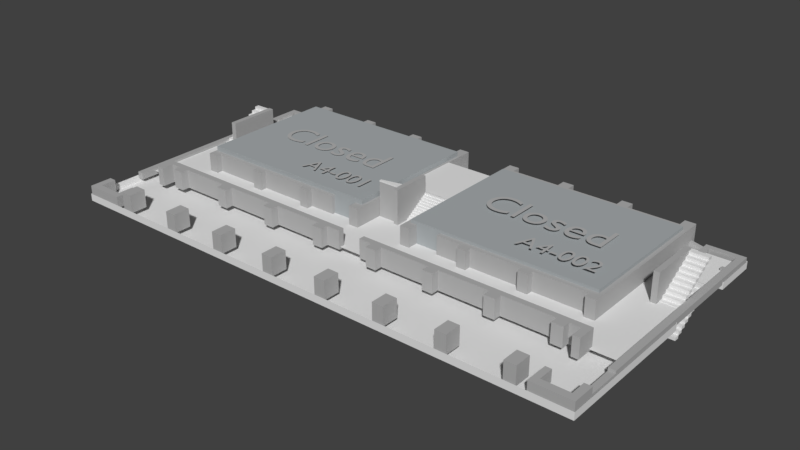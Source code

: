 # Source: A40.blend  (saved by Blender 2.77.0; exported with 4.5.12 LTS)
import bpy
from mathutils import Matrix  # noqa: F401  (used for matrix-valued properties, if any)

bpy.ops.wm.read_factory_settings(use_empty=True)
scene = bpy.context.scene
scene.name = 'Scene'

# ---- collections
col_collection_1 = bpy.data.collections.new('Collection 1'); scene.collection.children.link(col_collection_1)
col_collection_2 = bpy.data.collections.new('Collection 2'); scene.collection.children.link(col_collection_2)
col_collection_2.hide_render = True
col_collection_2.hide_viewport = True

# ---- materials (node trees are filled in below, after node groups)
mat_subtext = bpy.data.materials.new('Subtext')
mat_subtext.alpha_threshold = 0.0
mat_subtext.use_transparent_shadow = False
mat_subtext.diffuse_color = (0.4575, 0.4575, 0.4575, 1.0)
mat_subtext.roughness = 0.5
mat_subtext.specular_intensity = 0.0
mat_chillroom = bpy.data.materials.new('ChillRoom')
mat_chillroom.alpha_threshold = 0.0
mat_chillroom.use_transparent_shadow = False
mat_chillroom.diffuse_color = (0.3985, 0.426, 0.4385, 1.0)
mat_chillroom.roughness = 0.5
mat_chillroom.specular_intensity = 0.0
mat_walls = bpy.data.materials.new('walls')
mat_walls.alpha_threshold = 0.0
mat_walls.use_transparent_shadow = False
mat_walls.diffuse_color = (0.4385, 0.4385, 0.4385, 1.0)
mat_walls.roughness = 0.5
mat_walls.specular_intensity = 0.0
mat_floors2 = bpy.data.materials.new('floors2')
mat_floors2.alpha_threshold = 0.0
mat_floors2.use_transparent_shadow = False
mat_floors2.roughness = 0.5
mat_floors2.specular_intensity = 0.0
mat_floor = bpy.data.materials.new('floor')
mat_floor.alpha_threshold = 0.0
mat_floor.use_transparent_shadow = False
mat_floor.roughness = 0.5
mat_floor.specular_intensity = 0.0
mat_material_003 = bpy.data.materials.new('Material.003')
mat_material_003.alpha_threshold = 0.0
mat_material_003.use_transparent_shadow = False
mat_material_003.roughness = 0.5
mat_material_003.specular_intensity = 0.0

# ---- material node trees

# ---- world
world_world = bpy.data.worlds.new('World'); scene.world = world_world
world_world.color = (0.05088, 0.05088, 0.05088)
world_world.use_sun_shadow = False
world_world.sun_shadow_jitter_overblur = 0.0
world_world.cycles.sampling_method = 'MANUAL'

# ---- meshes
me_cube_015 = bpy.data.meshes.new('Cube.015')
me_cube_015.from_pydata([(-1.0, -1.0, -1.0), (-1.0, -1.0, 1.0), (-1.0, 1.0, -1.0), (-1.0, 1.0, 1.0), (1.0, -1.0, -1.0), (1.0, -1.0, 1.0), (1.0, 1.0, -1.0), (1.0, 1.0, 1.0)], [], [(1, 3, 2, 0), (3, 7, 6, 2), (7, 5, 4, 6), (5, 1, 0, 4), (0, 2, 6, 4), (5, 7, 3, 1)])
me_cube_015.materials.append(mat_chillroom)
me_cube_015.use_remesh_preserve_volume = False
me_cube_015.use_remesh_preserve_attributes = False
me_cube_015.use_mirror_vertex_groups = False
me_cube_015.update()
me_plane_002 = bpy.data.meshes.new('Plane.002')
me_plane_002.from_pydata([(-1.0, -1.0, 0.0), (1.0, -1.0, 0.0), (-1.0, 1.063, 5.708e-09), (1.0, 1.063, 5.708e-09), (-1.0, -0.436, -2.88), (-1.0, -0.1934, -2.88)], [], [(0, 1, 3, 2), (0, 2, 5, 4)])
me_plane_002.materials.append(mat_walls)
me_plane_002.use_remesh_preserve_volume = False
me_plane_002.use_remesh_preserve_attributes = False
me_plane_002.use_mirror_vertex_groups = False
me_plane_002.update()
me_cube_014 = bpy.data.meshes.new('Cube.014')
me_cube_014.from_pydata([(-1.0, -1.0, -1.0), (-1.0, -1.0, 1.0), (-1.0, 1.0, -1.0), (-1.0, 1.0, 1.0), (1.0, -1.0, -1.0), (1.0, -1.0, 1.0), (1.0, 1.0, -1.0), (1.0, 1.0, 1.0)], [], [(1, 3, 2, 0), (3, 7, 6, 2), (7, 5, 4, 6), (5, 1, 0, 4), (0, 2, 6, 4), (5, 7, 3, 1)])
me_cube_014.materials.append(mat_floors2)
me_cube_014.use_remesh_preserve_volume = False
me_cube_014.use_remesh_preserve_attributes = False
me_cube_014.use_mirror_vertex_groups = False
me_cube_014.update()
me_cube_013 = bpy.data.meshes.new('Cube.013')
me_cube_013.from_pydata([(-1.0, -1.0, -1.0), (-1.0, -1.0, 1.0), (-1.0, 1.0, -1.0), (-1.0, 1.0, 1.0), (1.0, -1.0, -1.0), (1.0, -1.0, 1.0), (1.0, 1.0, -1.0), (1.0, 1.0, 1.0)], [], [(1, 3, 2, 0), (3, 7, 6, 2), (7, 5, 4, 6), (5, 1, 0, 4), (0, 2, 6, 4), (5, 7, 3, 1)])
me_cube_013.materials.append(mat_floor)
me_cube_013.use_remesh_preserve_volume = False
me_cube_013.use_remesh_preserve_attributes = False
me_cube_013.use_mirror_vertex_groups = False
me_cube_013.update()
me_plane_001 = bpy.data.meshes.new('Plane.001')
me_plane_001.from_pydata([(-1.0, -1.0, 0.0), (1.0, -1.0, 0.0), (-1.0, 1.0, 0.0), (1.0, 1.0, 0.0)], [], [(0, 1, 3, 2)])
me_plane_001.materials.append(mat_floor)
me_plane_001.use_remesh_preserve_volume = False
me_plane_001.use_remesh_preserve_attributes = False
me_plane_001.use_mirror_vertex_groups = False
me_plane_001.update()
me_cube_007 = bpy.data.meshes.new('Cube.007')
me_cube_007.from_pydata([(-1.0, -1.0, -1.0), (-1.0, -1.0, 1.0), (-1.0, 1.0, -1.0), (-1.0, 1.0, 1.0), (1.0, -1.0, -1.0), (1.0, -1.0, 1.0), (1.0, 1.0, -1.0), (1.0, 1.0, 1.0)], [], [(1, 3, 2, 0), (3, 7, 6, 2), (7, 5, 4, 6), (5, 1, 0, 4), (0, 2, 6, 4), (5, 7, 3, 1)])
me_cube_007.materials.append(mat_walls)
me_cube_007.use_remesh_preserve_volume = False
me_cube_007.use_remesh_preserve_attributes = False
me_cube_007.use_mirror_vertex_groups = False
me_cube_007.update()
me_cube_006 = bpy.data.meshes.new('Cube.006')
me_cube_006.from_pydata([(-1.0, -1.0, -1.0), (-1.0, -1.0, 1.0), (-1.0, 1.0, -1.0), (-1.0, 1.0, 1.0), (1.0, -1.0, -1.0), (1.0, -1.0, 1.0), (1.0, 1.0, -1.0), (1.0, 1.0, 1.0)], [], [(1, 3, 2, 0), (3, 7, 6, 2), (7, 5, 4, 6), (5, 1, 0, 4), (0, 2, 6, 4), (5, 7, 3, 1)])
me_cube_006.materials.append(mat_walls)
me_cube_006.use_remesh_preserve_volume = False
me_cube_006.use_remesh_preserve_attributes = False
me_cube_006.use_mirror_vertex_groups = False
me_cube_006.update()
me_cube_016 = bpy.data.meshes.new('Cube.016')
me_cube_016.from_pydata([(1.0, -1.0, -1.0), (1.0, -1.0, 1.0), (1.0, 1.0, -1.0), (1.0, 1.0, 1.0), (1.0, 0.6652, 1.0), (1.0, 0.07461, -1.0), (1.0, 0.07461, 1.0), (1.0, 0.6652, -1.0), (0.0, 1.0, 1.0), (0.0, 1.0, -1.0), (0.0, -1.0, 1.0), (0.0, -1.0, -1.0), (0.0, 0.07461, -1.0), (0.0, 0.6652, -1.0), (0.8746, 1.0, 1.0), (0.8746, -1.0, -1.0), (0.8746, 0.07461, -1.0), (0.8746, 0.6652, -1.0), (0.8746, 1.0, -1.0), (0.8746, -1.0, 1.0), (0.8746, 0.07461, 1.0), (0.8746, 0.6652, 1.0)], [], [(14, 3, 2, 18), (6, 1, 0, 5), (17, 18, 2, 7), (15, 16, 5, 0), (3, 4, 7, 2), (20, 16, 17, 21), (21, 17, 7, 4), (19, 10, 11, 15), (1, 19, 15, 0), (12, 13, 17, 16), (11, 12, 16, 15), (13, 9, 18, 17), (8, 14, 18, 9), (16, 20, 6, 5)])
me_cube_016.materials.append(mat_material_003)
me_cube_016.use_remesh_preserve_volume = False
me_cube_016.use_remesh_preserve_attributes = False
me_cube_016.use_mirror_vertex_groups = False
me_cube_016.update()
me_cube_012 = bpy.data.meshes.new('Cube.012')
me_cube_012.from_pydata([(-1.0, -1.0, -1.0), (-1.0, -1.0, 1.0), (-1.0, 1.0, -1.0), (-1.0, 1.0, 1.0), (1.0, -1.0, -1.0), (1.0, -1.0, 1.0), (1.0, 1.0, -1.0), (1.0, 1.0, 1.0)], [], [(1, 3, 2, 0), (3, 7, 6, 2), (7, 5, 4, 6), (5, 1, 0, 4), (0, 2, 6, 4), (5, 7, 3, 1)])
me_cube_012.materials.append(mat_floors2)
me_cube_012.use_remesh_preserve_volume = False
me_cube_012.use_remesh_preserve_attributes = False
me_cube_012.use_mirror_vertex_groups = False
me_cube_012.update()
me_plane = bpy.data.meshes.new('Plane')
me_plane.from_pydata([(1.0, -1.176, 0.0), (1.0, 1.176, 0.0), (2.98e-08, -1.176, 0.0), (2.98e-08, 1.176, 0.0), (0.9264, -1.176, 0.0), (0.9264, 1.176, 0.0), (2.98e-08, 3.07, 0.0), (0.9264, 3.359, 0.0), (2.98e-08, 2.178, 0.0), (0.9264, 2.178, 0.0), (1.012, 3.359, 0.0), (1.012, 2.178, 0.0), (0.1119, 1.176, 0.0), (0.1119, -1.176, 0.0), (0.1119, 3.251, 0.0), (0.1119, 2.178, 0.0), (0.9024, -1.176, 0.0), (0.9024, 1.176, 0.0), (0.9024, 3.356, 0.0), (0.9024, 2.178, 0.0)], [], [(4, 0, 1, 5), (16, 4, 5, 17), (19, 9, 7, 18), (17, 5, 9, 19), (7, 9, 11, 10), (3, 12, 15, 8), (8, 15, 14, 6), (2, 13, 12, 3), (12, 17, 19, 15), (15, 19, 18, 14), (13, 16, 17, 12)])
me_plane.materials.append(mat_floors2)
me_plane.use_remesh_preserve_volume = False
me_plane.use_remesh_preserve_attributes = False
me_plane.use_mirror_vertex_groups = False
me_plane.update()
me_cube_011 = bpy.data.meshes.new('Cube.011')
me_cube_011.from_pydata([(-1.0, -1.0, -1.0), (-1.0, -1.0, 1.0), (-1.0, 1.0, -1.0), (-1.0, 1.0, 1.0), (1.0, -1.0, -1.0), (1.0, -1.0, 1.0), (1.0, 1.0, -1.0), (1.0, 1.0, 1.0)], [], [(1, 3, 2, 0), (3, 7, 6, 2), (7, 5, 4, 6), (5, 1, 0, 4), (0, 2, 6, 4), (5, 7, 3, 1)])
me_cube_011.materials.append(mat_floor)
me_cube_011.use_remesh_preserve_volume = False
me_cube_011.use_remesh_preserve_attributes = False
me_cube_011.use_mirror_vertex_groups = False
me_cube_011.update()
me_cube_010 = bpy.data.meshes.new('Cube.010')
me_cube_010.from_pydata([(-1.0, -1.0, -1.0), (-1.0, -1.0, 1.0), (-1.0, 1.0, -1.0), (-1.0, 1.0, 1.0), (1.0, -1.0, -1.0), (1.0, -1.0, 1.0), (1.0, 1.0, -1.0), (1.0, 1.0, 1.0)], [], [(1, 3, 2, 0), (3, 7, 6, 2), (7, 5, 4, 6), (5, 1, 0, 4), (0, 2, 6, 4), (5, 7, 3, 1)])
me_cube_010.materials.append(mat_floor)
me_cube_010.use_remesh_preserve_volume = False
me_cube_010.use_remesh_preserve_attributes = False
me_cube_010.use_mirror_vertex_groups = False
me_cube_010.update()
me_cube_008 = bpy.data.meshes.new('Cube.008')
me_cube_008.from_pydata([(-1.0, -1.0, -1.0), (-1.0, -1.0, 1.0), (-1.0, 1.0, -1.0), (-1.0, 1.0, 1.0), (1.0, -1.0, -1.0), (1.0, -1.0, 1.0), (1.0, 1.0, -1.0), (1.0, 1.0, 1.0)], [], [(1, 3, 2, 0), (3, 7, 6, 2), (7, 5, 4, 6), (5, 1, 0, 4), (0, 2, 6, 4), (5, 7, 3, 1)])
me_cube_008.materials.append(mat_walls)
me_cube_008.use_remesh_preserve_volume = False
me_cube_008.use_remesh_preserve_attributes = False
me_cube_008.use_mirror_vertex_groups = False
me_cube_008.update()
me_cube_005 = bpy.data.meshes.new('Cube.005')
me_cube_005.from_pydata([(-1.0, -1.0, -1.81), (-1.0, -1.0, 0.1896), (-1.0, 1.0, -1.81), (-1.0, 1.0, 0.1896), (1.0, -1.0, -1.81), (1.0, -1.0, 0.1896), (1.0, 1.0, -1.81), (1.0, 1.0, 0.1896), (8.384, 1.0, 0.1896), (8.384, 1.0, -1.81), (8.384, -1.0, 0.1896), (8.384, -1.0, -1.81), (10.05, 1.0, 0.1896), (10.05, 1.0, -1.81), (10.05, -1.0, 0.1896), (10.05, -1.0, -1.81), (-1.0, 5.336, 0.1896), (-1.0, 5.336, -1.81), (1.0, 5.336, 0.1896), (1.0, 5.336, -1.81), (8.384, 5.336, 0.1896), (8.384, 5.336, -1.81), (10.05, 5.336, 0.1896), (10.05, 5.336, -1.81), (12.74, -0.9538, -1.581), (12.74, -0.9538, 1.581), (12.74, 3.735, -1.581), (12.74, 3.735, 1.581), (15.9, -0.9538, -1.581), (15.9, -0.9538, 1.581), (15.9, 3.735, -1.581), (15.9, 3.735, 1.581), (30.25, -0.9538, -1.581), (30.25, -0.9538, 1.581), (30.25, 3.735, -1.581), (30.25, 3.735, 1.581), (33.41, -0.9538, -1.581), (33.41, -0.9538, 1.581), (33.41, 3.735, -1.581), (33.41, 3.735, 1.581), (47.43, -0.9538, -1.581), (47.43, -0.9538, 1.581), (47.43, 3.735, -1.581), (47.43, 3.735, 1.581), (50.59, -0.9538, -1.581), (50.59, -0.9538, 1.581), (50.59, 3.735, -1.581), (50.59, 3.735, 1.581), (64.77, -0.9538, -1.581), (64.77, -0.9538, 1.581), (64.77, 3.735, -1.581), (64.77, 3.735, 1.581), (67.93, -0.9538, -1.581), (67.93, -0.9538, 1.581), (67.93, 3.735, -1.581), (67.93, 3.735, 1.581)], [], [(1, 3, 2, 0), (12, 13, 23, 22), (4, 6, 9, 11), (5, 1, 0, 4), (0, 2, 6, 4), (5, 7, 3, 1), (8, 10, 14, 12), (7, 5, 10, 8), (6, 7, 8, 9), (5, 4, 11, 10), (12, 14, 15, 13), (10, 11, 15, 14), (2, 3, 16, 17), (11, 9, 13, 15), (16, 18, 19, 17), (21, 20, 22, 23), (13, 9, 21, 23), (7, 6, 19, 18), (8, 12, 22, 20), (9, 8, 20, 21), (6, 2, 17, 19), (3, 7, 18, 16), (25, 27, 26, 24), (27, 31, 30, 26), (31, 29, 28, 30), (29, 25, 24, 28), (24, 26, 30, 28), (29, 31, 27, 25), (33, 35, 34, 32), (35, 39, 38, 34), (39, 37, 36, 38), (37, 33, 32, 36), (32, 34, 38, 36), (37, 39, 35, 33), (41, 43, 42, 40), (43, 47, 46, 42), (47, 45, 44, 46), (45, 41, 40, 44), (40, 42, 46, 44), (45, 47, 43, 41), (49, 51, 50, 48), (51, 55, 54, 50), (55, 53, 52, 54), (53, 49, 48, 52), (48, 50, 54, 52), (53, 55, 51, 49)])
me_cube_005.materials.append(mat_walls)
me_cube_005.use_remesh_preserve_volume = False
me_cube_005.use_remesh_preserve_attributes = False
me_cube_005.use_mirror_vertex_groups = False
me_cube_005.update()
me_cube_004 = bpy.data.meshes.new('Cube.004')
me_cube_004.from_pydata([(-1.0, -1.0, -1.0), (-1.0, -1.0, 1.0), (-1.0, 1.0, -1.0), (-1.0, 1.0, 1.0), (1.0, -1.0, -1.0), (1.0, -1.0, 1.0), (1.0, 1.0, -1.0), (1.0, 1.0, 1.0), (-1.0, 0.3684, 1.0), (-1.0, 0.3684, -1.0), (1.0, 0.3684, 1.0), (1.0, 0.3684, -1.0), (4.037, 1.0, 1.0), (4.037, 1.0, -1.0), (4.037, 0.3684, -1.0), (4.037, 0.3684, 1.0), (7.212, 1.0, 1.0), (7.212, 1.0, -1.0), (7.212, 0.3684, -1.0), (7.212, 0.3684, 1.0), (21.98, 1.0, 1.0), (21.98, 1.0, -1.0), (21.98, 0.3684, -1.0), (21.98, 0.3684, 1.0), (25.16, 1.0, 1.0), (25.16, 1.0, -1.0), (25.16, 0.3684, -1.0), (25.16, 0.3684, 1.0), (39.79, 1.0, 1.0), (39.79, 1.0, -1.0), (39.79, 0.3684, -1.0), (39.79, 0.3684, 1.0), (42.82, 1.0, 1.0), (42.82, 1.0, -1.0), (42.82, 0.3684, -1.0), (42.82, 0.3684, 1.0), (57.32, 1.0, 1.0), (57.32, 1.0, -1.0), (57.32, 0.3684, -1.0), (57.32, 0.3684, 1.0), (60.36, 1.0, 1.0), (60.36, 1.0, -1.0), (60.36, 0.3684, -1.0), (60.36, 0.3684, 1.0), (64.36, 1.0, 1.0), (64.36, 1.0, -1.0), (64.36, 0.3684, -1.0), (64.36, 0.3684, 1.0), (4.037, -0.4478, 1.0), (4.037, -0.4478, -1.0), (7.212, -0.4478, 1.0), (7.212, -0.4478, -1.0), (21.98, -0.4478, 1.0), (21.98, -0.4478, -1.0), (25.16, -0.4478, 1.0), (25.16, -0.4478, -1.0), (39.79, -0.4478, 1.0), (39.79, -0.4478, -1.0), (42.82, -0.4478, 1.0), (42.82, -0.4478, -1.0), (57.32, -0.4478, 1.0), (57.32, -0.4478, -1.0), (60.36, -0.4478, 1.0), (60.36, -0.4478, -1.0)], [], [(8, 3, 2, 9), (3, 7, 6, 2), (10, 5, 4, 11), (5, 1, 0, 4), (9, 2, 6, 11), (10, 7, 3, 8), (5, 10, 8, 1), (0, 9, 11, 4), (11, 6, 13, 14), (1, 8, 9, 0), (31, 30, 57, 56), (10, 11, 14, 15), (6, 7, 12, 13), (7, 10, 15, 12), (16, 19, 23, 20), (14, 13, 17, 18), (12, 15, 19, 16), (13, 12, 16, 17), (26, 27, 54, 55), (17, 16, 20, 21), (19, 18, 22, 23), (18, 17, 21, 22), (26, 25, 29, 30), (22, 21, 25, 26), (20, 23, 27, 24), (21, 20, 24, 25), (28, 31, 35, 32), (24, 27, 31, 28), (25, 24, 28, 29), (27, 26, 30, 31), (35, 34, 38, 39), (29, 28, 32, 33), (14, 18, 51, 49), (30, 29, 33, 34), (36, 39, 43, 40), (34, 33, 37, 38), (32, 35, 39, 36), (33, 32, 36, 37), (40, 43, 47, 44), (37, 36, 40, 41), (23, 22, 53, 52), (38, 37, 41, 42), (44, 47, 46, 45), (41, 40, 44, 45), (43, 42, 46, 47), (42, 41, 45, 46), (48, 49, 51, 50), (52, 53, 55, 54), (56, 57, 59, 58), (60, 61, 63, 62), (19, 15, 48, 50), (22, 26, 55, 53), (34, 35, 58, 59), (39, 38, 61, 60), (27, 23, 52, 54), (35, 31, 56, 58), (42, 43, 62, 63), (43, 39, 60, 62), (30, 34, 59, 57), (15, 14, 49, 48), (18, 19, 50, 51), (38, 42, 63, 61)])
me_cube_004.materials.append(mat_walls)
me_cube_004.use_remesh_preserve_volume = False
me_cube_004.use_remesh_preserve_attributes = False
me_cube_004.use_mirror_vertex_groups = False
me_cube_004.update()
me_cube_003 = bpy.data.meshes.new('Cube.003')
me_cube_003.from_pydata([(-1.0, -64.04, -1.0), (-1.0, -64.04, 1.0), (-1.0, 1.0, -1.0), (-1.0, 1.0, 1.0), (1.0, -64.04, -1.0), (1.0, -64.04, 1.0), (1.0, 1.0, -1.0), (1.0, 1.0, 1.0), (-1.0, -0.6928, 1.0), (-1.0, -0.6928, -1.0), (1.0, -0.6928, 1.0), (1.0, -0.6928, -1.0), (10.07, 1.0, 1.0), (10.07, 1.0, -1.0), (10.07, -0.6928, -1.0), (10.07, -0.6928, 1.0), (8.468, 1.0, -1.0), (8.468, -0.6928, -1.0), (8.468, -0.6928, 1.0), (8.468, 1.0, 1.0), (10.07, -8.428, 1.0), (10.07, -8.428, -1.0), (8.468, -8.428, -1.0), (8.468, -8.428, 1.0), (8.468, -7.404, 1.0), (10.07, -7.404, 1.0), (10.07, -7.404, -1.0), (8.468, -7.404, -1.0), (5.496, -8.428, -1.0), (5.496, -8.428, 1.0), (5.496, -7.404, 1.0), (5.496, -7.404, -1.0), (-1.0, -7.216, -1.0), (-1.0, -8.383, -1.0), (1.0, -7.216, 1.0), (1.0, -8.383, 1.0), (-1.0, -8.383, 1.0), (-1.0, -7.216, 1.0), (1.0, -8.383, -1.0), (1.0, -7.216, -1.0), (1.857, -7.216, 1.0), (1.857, -8.383, 1.0), (1.857, -8.383, -1.0), (1.857, -7.216, -1.0), (10.07, -1.887, 1.0), (8.468, -1.887, -1.0), (8.468, -1.887, 1.0), (10.07, -1.887, -1.0), (13.5, -0.6928, 1.713), (13.5, -0.6928, -1.0), (13.5, -1.887, 1.713), (13.5, -1.887, -1.0), (16.7, -0.6928, 1.713), (16.7, -0.6928, -1.0), (16.7, -1.887, 1.713), (16.7, -1.887, -1.0), (13.5, 0.9648, 1.713), (13.5, 0.9648, -1.0), (16.7, 0.9648, 1.713), (16.7, 0.9648, -1.0), (13.5, -4.116, 1.713), (13.5, -4.116, -1.0), (16.7, -4.116, 1.713), (16.7, -4.116, -1.0), (14.64, -0.6928, -1.0), (14.64, -1.887, -1.0), (13.5, -4.116, 5.795), (13.5, -1.887, 5.795), (14.64, 0.9648, -1.0), (14.64, 0.9648, 1.713), (14.64, -4.116, -1.0), (14.64, -4.116, 1.713), (13.5, -45.41, 1.713), (13.5, -45.41, -1.0), (14.64, -45.41, -1.0), (14.64, -45.41, 1.713), (31.95, -1.887, 1.713), (31.95, -1.887, -1.0), (31.95, -4.116, 1.713), (31.95, -4.116, -1.0), (35.18, -1.887, 1.713), (35.18, -1.887, -1.0), (35.18, -4.116, 1.713), (35.18, -4.116, -1.0), (50.33, -1.887, 1.713), (50.33, -1.887, -1.0), (50.33, -4.116, 1.713), (50.33, -4.116, -1.0), (53.7, -1.887, 1.713), (53.7, -1.887, -1.0), (53.7, -4.116, 1.713), (53.7, -4.116, -1.0), (68.53, -1.887, 1.713), (68.53, -1.887, -1.0), (68.53, -4.116, 1.713), (68.53, -4.116, -1.0), (71.62, -1.887, 1.713), (71.62, -1.887, -1.0), (71.62, -4.116, 1.713), (71.62, -4.116, -1.0), (31.95, 0.9196, 1.713), (31.95, 0.9196, -1.0), (35.18, 0.9196, 1.713), (35.18, 0.9196, -1.0), (50.33, 0.9196, 1.713), (50.33, 0.9196, -1.0), (53.7, 0.9196, 1.713), (53.7, 0.9196, -1.0), (68.53, 0.7793, 1.713), (68.53, 0.7793, -1.0), (71.62, 0.7793, 1.713), (71.62, 0.7793, -1.0), (70.46, -4.116, 1.713), (16.7, 0.9648, 5.795), (70.46, -1.887, -1.0), (70.46, -4.116, -1.0), (70.46, 0.7793, 1.713), (70.46, 0.7793, -1.0), (71.62, -45.46, 1.713), (71.62, -45.46, -1.0), (70.46, -45.46, 1.713), (70.46, -45.46, -1.0), (71.62, -48.59, 1.713), (71.62, -48.59, -1.0), (70.46, -48.59, 1.713), (70.46, -48.59, -1.0), (68.66, -45.46, -1.0), (68.66, -45.46, 1.713), (68.66, -48.59, -1.0), (68.66, -48.59, 1.713), (13.5, -48.63, 1.713), (13.5, -48.63, -1.0), (14.64, -48.63, -1.0), (14.64, -48.63, 1.713), (16.44, -45.41, -1.0), (16.44, -45.41, 1.713), (16.44, -48.63, -1.0), (16.44, -48.63, 1.713), (13.5, -46.83, -1.0), (13.5, -46.83, 1.713), (14.64, 0.9648, 5.795), (14.64, -46.83, -1.0), (16.44, -46.83, 1.713), (16.44, -46.83, -1.0), (32.05, -45.41, -1.0), (32.05, -45.41, 1.713), (32.05, -46.83, -1.0), (32.05, -46.83, 1.713), (35.08, -45.41, -1.0), (35.08, -45.41, 1.713), (35.08, -46.83, -1.0), (35.08, -46.83, 1.713), (50.5, -45.41, -1.0), (50.5, -45.41, 1.713), (50.5, -46.83, -1.0), (50.5, -46.83, 1.713), (53.24, -45.41, -1.0), (53.24, -45.41, 1.713), (53.24, -46.83, -1.0), (53.24, -46.83, 1.713), (61.0, -45.41, -1.0), (61.0, -45.41, 1.713), (61.0, -46.83, -1.0), (61.0, -46.83, 1.713), (32.05, -48.72, 1.713), (32.05, -48.72, -1.0), (35.08, -48.72, 1.713), (35.08, -48.72, -1.0), (50.5, -48.72, 1.713), (50.5, -48.72, -1.0), (53.24, -48.72, 1.713), (53.24, -48.72, -1.0), (13.5, 0.9648, 3.001), (13.5, -0.6928, 3.001), (16.7, -1.887, 3.001), (16.7, 0.9648, 3.001), (31.95, -1.887, 3.001), (16.7, -0.6928, 3.001), (13.5, -1.887, 3.001), (31.95, -4.116, 3.001), (50.33, -1.887, 3.001), (50.33, -4.116, 3.001), (35.18, -1.887, 3.001), (35.18, -4.116, 3.001), (16.7, -4.116, 3.001), (14.64, 0.9648, 3.001), (13.5, -45.41, 3.001), (70.46, -17.81, 1.713), (13.5, -4.116, 3.001), (14.64, -4.116, 3.001), (70.46, -19.08, 1.713), (14.64, -45.41, 3.001), (53.7, -1.887, 3.001), (53.7, -4.116, 3.001), (68.53, -4.116, 3.001), (68.53, -1.887, 3.001), (71.62, -4.116, 3.001), (71.62, -1.887, 3.001), (70.46, -4.116, 3.001), (71.62, -17.81, -1.0), (35.18, 0.9196, 3.001), (31.95, 0.9196, 3.001), (53.7, 0.9196, 3.001), (50.33, 0.9196, 3.001), (70.46, 0.7793, 3.001), (68.53, 0.7793, 3.001), (71.62, 0.7793, 3.001), (70.46, -45.46, 3.001), (71.62, -45.46, 3.001), (70.46, -48.59, 3.001), (71.62, -48.59, 3.001), (68.66, -48.59, 3.001), (68.66, -45.46, 3.001), (14.64, -48.63, 3.001), (13.5, -48.63, 3.001), (13.5, -46.83, 3.001), (71.62, -19.08, -1.0), (16.44, -46.83, 3.001), (16.44, -48.63, 3.001), (16.44, -45.41, 3.001), (32.05, -45.41, 3.001), (32.05, -46.83, 3.001), (35.08, -45.41, 3.001), (35.08, -46.83, 3.001), (50.5, -45.41, 3.001), (50.5, -46.83, 3.001), (53.24, -45.41, 3.001), (53.24, -46.83, 3.001), (61.0, -45.41, 3.001), (61.0, -46.83, 3.001), (32.05, -48.72, 3.001), (35.08, -48.72, 3.001), (53.24, -48.72, 3.001), (50.5, -48.72, 3.001), (16.7, -0.6928, 5.795), (14.64, -0.6928, 5.795), (53.7, -1.887, 5.795), (50.33, -1.887, 5.795), (16.7, -1.887, 5.795), (14.64, -1.887, 5.795), (13.5, -0.6928, 5.795), (13.5, 0.9648, 5.795), (53.7, -4.116, 5.795), (50.33, -4.116, 5.795), (35.18, -1.887, 5.795), (35.18, -4.116, 5.795), (31.95, -1.887, 5.795), (16.7, -4.116, 5.795), (35.18, 0.9196, 5.795), (31.95, 0.9196, 5.795), (70.46, -1.887, 5.795), (68.53, -1.887, 5.795), (70.46, -4.116, 5.795), (71.62, -4.116, 5.795), (71.62, -1.887, 5.795), (68.53, -4.116, 5.795), (31.95, -4.116, 5.795), (14.64, -4.116, 5.795), (14.64, -45.41, 5.795), (13.5, -45.41, 5.795), (53.7, 0.9196, 5.795), (70.46, 0.7793, 5.795), (68.53, 0.7793, 5.795), (50.33, 0.9196, 5.795), (71.62, 0.7793, 5.795), (70.46, -45.46, 5.795), (71.62, -45.46, 5.795), (70.46, -48.59, 5.795), (71.62, -48.59, 5.795), (68.66, -48.59, 5.795), (68.66, -45.46, 5.795), (14.64, -48.63, 5.795), (13.5, -48.63, 5.795), (13.5, -46.83, 5.795), (14.64, -46.83, 5.795), (16.44, -46.83, 5.795), (16.44, -48.63, 5.795), (16.44, -45.41, 5.795), (32.05, -45.41, 5.795), (32.05, -46.83, 5.795), (35.08, -45.41, 5.795), (35.08, -46.83, 5.795), (50.5, -45.41, 5.795), (50.5, -46.83, 5.795), (53.24, -45.41, 5.795), (53.24, -46.83, 5.795), (61.0, -45.41, 5.795), (61.0, -46.83, 5.795), (32.05, -48.72, 5.795), (35.08, -48.72, 5.795), (53.24, -48.72, 5.795), (50.5, -48.72, 5.795), (70.46, -17.81, -1.0), (70.46, -19.08, -1.0), (71.62, -17.81, 1.713), (71.62, -19.08, 1.713), (70.46, -19.08, 3.001), (70.46, -17.81, 3.001), (71.62, -17.81, 3.001), (71.62, -19.08, 3.001), (70.46, -19.08, 5.795), (70.46, -17.81, 5.795), (71.62, -17.81, 5.795), (71.62, -19.08, 5.795), (75.97, -17.81, 1.713), (75.97, -19.08, 1.713), (75.97, -17.81, 3.001), (75.97, -19.08, 3.001), (71.62, -9.786, -1.0), (71.62, -8.794, -1.0), (70.46, -9.786, 1.713), (70.46, -8.794, 1.713), (70.46, -9.786, 3.001), (70.46, -8.794, 3.001), (70.46, -9.786, 5.795), (70.46, -8.794, 5.795), (70.46, -8.794, -1.0), (70.46, -9.786, -1.0), (71.62, -8.794, 1.713), (71.62, -9.786, 1.713), (71.62, -8.794, 3.001), (71.62, -9.786, 3.001), (71.62, -8.794, 5.795), (71.62, -9.786, 5.795), (75.77, -8.794, 1.713), (75.77, -9.786, 1.713), (75.77, -8.794, 3.001), (75.77, -9.786, 3.001)], [], [(8, 3, 2, 9), (3, 7, 6, 2), (35, 5, 4, 38), (5, 1, 0, 4), (9, 2, 6, 11), (10, 7, 3, 8), (34, 10, 8, 37), (32, 9, 11, 39), (17, 16, 13, 14), (37, 8, 9, 32), (12, 15, 14, 13), (25, 24, 23, 20), (16, 19, 12, 13), (19, 18, 15, 12), (7, 10, 18, 19), (6, 7, 19, 16), (10, 11, 17, 18), (11, 6, 16, 17), (23, 22, 21, 20), (27, 26, 21, 22), (26, 25, 20, 21), (22, 23, 29, 28), (46, 45, 27, 24), (47, 44, 25, 26), (45, 47, 26, 27), (44, 46, 24, 25), (30, 31, 28, 29), (24, 27, 31, 30), (23, 24, 30, 29), (27, 22, 28, 31), (1, 36, 33, 0), (36, 37, 32, 33), (0, 33, 38, 4), (33, 32, 39, 38), (5, 35, 36, 1), (35, 34, 37, 36), (10, 34, 39, 11), (34, 35, 41, 40), (40, 41, 42, 43), (39, 34, 40, 43), (35, 38, 42, 41), (38, 39, 43, 42), (15, 18, 46, 44), (17, 14, 47, 45), (44, 47, 51, 50), (18, 17, 45, 46), (65, 64, 53, 55), (14, 15, 48, 49), (47, 14, 49, 51), (15, 44, 50, 48), (53, 52, 54, 55), (49, 48, 56, 57), (90, 94, 194, 193), (104, 84, 180, 203), (68, 69, 58, 59), (157, 153, 224, 226), (64, 49, 57, 68), (52, 53, 59, 58), (71, 70, 63, 62), (65, 55, 63, 70), (55, 54, 76, 77), (50, 51, 61, 60), (51, 65, 70, 61), (61, 70, 74, 73), (53, 64, 68, 59), (88, 106, 202, 192), (57, 56, 69, 68), (71, 62, 184, 189), (145, 135, 219, 220), (51, 49, 64, 65), (139, 138, 131, 130), (60, 61, 73, 72), (72, 139, 215, 186), (70, 71, 75, 74), (79, 77, 81, 83), (170, 159, 227, 232), (62, 63, 79, 78), (63, 55, 77, 79), (69, 56, 172, 185), (78, 79, 83, 82), (106, 104, 203, 202), (81, 77, 101, 103), (87, 85, 89, 91), (81, 80, 84, 85), (83, 81, 85, 87), (82, 83, 87, 86), (90, 91, 95, 94), (86, 87, 91, 90), (62, 78, 179, 184), (89, 85, 105, 107), (155, 168, 233, 225), (54, 52, 177, 174), (89, 88, 92, 93), (91, 89, 93, 95), (97, 96, 98, 99), (130, 133, 213, 214), (115, 114, 97, 99), (190, 293, 121, 120), (101, 100, 102, 103), (80, 81, 103, 102), (76, 54, 174, 176), (77, 76, 100, 101), (105, 104, 106, 107), (88, 89, 107, 106), (86, 90, 193, 181), (85, 84, 104, 105), (117, 116, 110, 111), (93, 92, 108, 109), (114, 93, 109, 117), (96, 97, 111, 110), (97, 114, 117, 111), (109, 108, 116, 117), (94, 95, 115, 112), (95, 93, 114, 115), (168, 170, 232, 233), (100, 76, 176, 201), (120, 121, 126, 127), (216, 295, 118, 119), (129, 124, 209, 211), (293, 216, 119, 121), (124, 125, 123, 122), (80, 102, 200, 182), (121, 119, 123, 125), (119, 118, 122, 123), (127, 126, 128, 129), (121, 125, 128, 126), (120, 127, 212, 207), (125, 124, 129, 128), (130, 131, 132, 133), (133, 132, 136, 137), (138, 141, 132, 131), (153, 149, 222, 224), (143, 142, 137, 136), (74, 75, 135, 134), (147, 164, 230, 221), (141, 74, 134, 143), (132, 141, 143, 136), (75, 71, 189, 191), (134, 135, 145, 144), (151, 155, 225, 223), (73, 74, 141, 138), (72, 73, 138, 139), (102, 100, 201, 200), (142, 143, 146, 147), (143, 134, 144, 146), (166, 151, 223, 231), (127, 129, 211, 212), (144, 145, 149, 148), (146, 150, 167, 165), (146, 144, 148, 150), (155, 154, 169, 168), (148, 149, 153, 152), (151, 150, 154, 155), (150, 148, 152, 154), (50, 60, 188, 178), (154, 152, 156, 158), (60, 72, 186, 188), (152, 153, 157, 156), (160, 161, 163, 162), (156, 157, 161, 160), (159, 158, 162, 163), (158, 156, 160, 162), (164, 165, 167, 166), (150, 151, 166, 167), (147, 146, 165, 164), (110, 116, 204, 206), (168, 169, 171, 170), (154, 158, 171, 169), (48, 50, 178, 173), (158, 159, 170, 171), (181, 193, 242, 243), (212, 211, 269, 270), (229, 228, 286, 287), (177, 175, 113, 234), (210, 208, 266, 268), (226, 224, 282, 284), (172, 173, 240, 241), (176, 174, 238, 246), (178, 188, 66, 67), (184, 179, 256, 247), (175, 185, 140, 113), (209, 210, 268, 267), (224, 222, 280, 282), (223, 225, 283, 281), (179, 183, 245, 256), (206, 204, 261, 264), (222, 220, 278, 280), (193, 194, 255, 242), (195, 192, 236, 251), (201, 176, 246, 249), (196, 197, 254, 253), (203, 180, 237, 263), (217, 221, 279, 275), (197, 206, 264, 254), (220, 219, 277, 278), (202, 203, 263, 260), (200, 201, 249, 248), (205, 195, 251, 262), (182, 200, 248, 244), (204, 205, 262, 261), (173, 178, 67, 240), (194, 198, 252, 255), (92, 88, 192, 195), (142, 147, 221, 217), (163, 161, 228, 229), (137, 142, 217, 218), (116, 108, 205, 204), (78, 82, 183, 179), (124, 122, 210, 209), (159, 163, 229, 227), (58, 69, 185, 175), (96, 110, 206, 197), (161, 157, 226, 228), (98, 96, 197, 196), (133, 137, 218, 213), (318, 98, 196, 320), (56, 48, 173, 172), (108, 92, 195, 205), (135, 75, 191, 219), (149, 145, 220, 222), (52, 58, 175, 177), (122, 118, 208, 210), (94, 112, 198, 194), (82, 86, 181, 183), (139, 130, 214, 215), (164, 166, 231, 230), (84, 80, 182, 180), (190, 120, 207, 296), (250, 254, 264, 261), (236, 242, 255, 251), (250, 252, 253, 254), (237, 243, 242, 236), (246, 256, 245, 244), (303, 300, 265, 266), (244, 245, 243, 237), (235, 234, 113, 140), (251, 255, 252, 250), (251, 250, 261, 262), (237, 236, 260, 263), (246, 244, 248, 249), (238, 247, 256, 246), (240, 235, 140, 241), (239, 67, 66, 257), (258, 274, 275, 277), (235, 239, 238, 234), (257, 66, 259, 258), (238, 239, 257, 247), (240, 67, 239, 235), (274, 271, 276, 275), (274, 273, 272, 271), (266, 265, 267, 268), (267, 265, 270, 269), (258, 259, 273, 274), (278, 279, 281, 280), (277, 275, 279, 278), (280, 281, 283, 282), (284, 285, 287, 286), (282, 283, 285, 284), (281, 279, 288, 289), (285, 283, 291, 290), (227, 229, 287, 285), (207, 212, 270, 265), (228, 226, 284, 286), (211, 209, 267, 269), (189, 184, 247, 257), (174, 177, 234, 238), (230, 231, 289, 288), (214, 213, 271, 272), (185, 172, 241, 140), (180, 182, 244, 237), (231, 223, 281, 289), (186, 215, 273, 259), (183, 181, 243, 245), (221, 230, 288, 279), (191, 189, 257, 258), (233, 232, 290, 291), (218, 217, 275, 276), (225, 233, 291, 283), (213, 218, 276, 271), (188, 186, 259, 66), (232, 227, 285, 290), (219, 191, 258, 277), (296, 207, 265, 300), (215, 214, 272, 273), (320, 196, 253, 322), (192, 202, 260, 236), (208, 299, 303, 266), (299, 298, 302, 303), (312, 297, 301, 314), (297, 296, 300, 301), (323, 314, 301, 302), (302, 301, 300, 303), (310, 187, 297, 312), (187, 190, 296, 297), (118, 295, 299, 208), (299, 295, 305, 307), (317, 308, 199, 292), (292, 199, 216, 293), (308, 319, 294, 199), (199, 294, 295, 216), (310, 317, 292, 187), (187, 292, 293, 190), (305, 304, 306, 307), (298, 299, 307, 306), (295, 294, 304, 305), (294, 298, 306, 304), (112, 115, 316, 311), (311, 316, 317, 310), (99, 98, 318, 309), (309, 318, 319, 308), (115, 99, 309, 316), (316, 309, 308, 317), (112, 311, 313, 198), (311, 310, 312, 313), (253, 252, 315, 322), (322, 315, 314, 323), (198, 313, 315, 252), (313, 312, 314, 315), (298, 321, 323, 302), (321, 320, 322, 323), (294, 319, 321, 298), (321, 319, 325, 327), (325, 324, 326, 327), (320, 321, 327, 326), (319, 318, 324, 325), (318, 320, 326, 324)])
_uv = me_cube_003.uv_layers.new(name='UVMap')
_uv.uv.foreach_set('vector', [0.0, 0.0, 0.0, 0.0, 0.0, 0.0, 0.0, 0.0, 0.0, 0.0, 0.0, 0.0, 0.0, 0.0, 0.0, 0.0, 0.0, 0.0, 0.0, 0.0, 0.0, 0.0, 0.0, 0.0, 0.0, 0.0, 0.0, 0.0, 0.0, 0.0, 0.0, 0.0, 0.0, 0.0, 0.0, 0.0, 0.0, 0.0, 0.0, 0.0, 0.0, 0.0, 0.0, 0.0, 0.0, 0.0, 0.0, 0.0, 0.0, 0.0, 0.0, 0.0, 0.0, 0.0, 0.0, 0.0, 0.0, 0.0, 0.0, 0.0, 0.0, 0.0, 0.0, 0.0, 0.0, 0.0, 0.0, 0.0, 0.0, 0.0, 0.0, 0.0, 0.0, 0.0, 0.0, 0.0, 0.0, 0.0, 0.0, 0.0, 0.0, 0.0, 0.0, 0.0, 0.0, 0.0, 0.0, 0.0, 0.0, 0.0, 0.0, 0.0, 0.0, 0.0, 0.0, 0.0, 0.0, 0.0, 0.0, 0.0, 0.0, 0.0, 0.0, 0.0, 0.0, 0.0, 0.0, 0.0, 0.0, 0.0, 0.0, 0.0, 0.0, 0.0, 0.0, 0.0, 0.0, 0.0, 0.0, 0.0, 0.0, 0.0, 0.0, 0.0, 0.0, 0.0, 0.0, 0.0, 0.0, 0.0, 0.0, 0.0, 0.0, 0.0, 0.0, 0.0, 0.0, 0.0, 0.0, 0.0, 0.0, 0.0, 0.0, 0.0, 0.0, 0.0, 0.0, 0.0, 0.0, 0.0, 0.0, 0.0, 0.0, 0.0, 0.0, 0.0, 0.0, 0.0, 0.0, 0.0, 0.0, 0.0, 0.0, 0.0, 0.0, 0.0, 0.0, 0.0, 0.0, 0.0, 0.0, 0.0, 0.0, 0.0, 0.0, 0.0, 0.0, 0.0, 0.0, 0.0, 0.0, 0.0, 0.0, 0.0, 0.0, 0.0, 0.0, 0.0, 0.0, 0.0, 0.0, 0.0, 0.0, 0.0, 0.0, 0.0, 0.0, 0.0, 0.0, 0.0, 0.0, 0.0, 0.0, 0.0, 0.0, 0.0, 0.0, 0.0, 0.0, 0.0, 0.0, 0.0, 0.0, 0.0, 0.0, 0.0, 0.0, 0.0, 0.0, 0.0, 0.0, 0.0, 0.0, 0.0, 0.0, 0.0, 0.0, 0.0, 0.0, 0.0, 0.0, 0.0, 0.0, 0.0, 0.0, 0.0, 0.0, 0.0, 0.0, 0.0, 0.0, 0.0, 0.0, 0.0, 0.0, 0.0, 0.0, 0.0, 0.0, 0.0, 0.0, 0.0, 0.0, 0.0, 0.0, 0.0, 0.0, 0.0, 0.0, 0.0, 0.0, 0.0, 0.0, 0.0, 0.0, 0.0, 0.0, 0.0, 0.0, 0.0, 0.0, 0.0, 0.0, 0.0, 0.0, 0.0, 0.0, 0.0, 0.0, 0.0, 0.0, 0.0, 0.0, 0.0, 0.0, 0.0, 0.0, 0.0, 0.0, 0.0, 0.0, 0.0, 0.0, 0.0, 0.0, 0.0, 0.0, 0.0, 0.0, 0.0, 0.0, 0.0, 0.0, 0.0, 0.0, 0.0, 0.0, 0.0, 0.0, 0.0, 0.0, 0.0, 0.0, 0.0, 0.0, 0.0, 0.0, 0.0, 0.0, 0.0, 0.0, 0.0, 0.0, 0.0, 0.0, 0.0, 0.0, 0.0, 0.0, 0.0, 0.0, 0.0, 0.0, 0.0, 0.0, 0.0, 0.0, 0.0, 0.0, 0.0, 0.0, 0.0, 0.0, 0.0, 0.0, 0.0, 0.0, 0.0, 0.0, 0.0, 0.0, 0.0, 0.0, 0.0, 0.0, 0.0, 0.0, 0.0, 0.0, 0.0, 0.0, 0.0, 0.0, 0.0, 0.0, 0.0, 0.0, 0.0, 0.0, 0.0, 0.0, 0.0, 0.0, 0.0, 0.0, 0.0, 0.0, 0.0, 0.0, 0.0, 0.0, 0.0, 0.0, 0.0, 0.0, 0.0, 0.0, 0.0, 0.0, 0.0, 0.0, 0.0, 0.0, 0.0, 0.0, 0.0, 0.0, 0.0, 0.0, 0.0, 0.0, 0.0, 0.0, 0.0, 0.0, 0.0, 0.0, 0.0, 0.0, 0.0, 0.0, 0.0, 0.0, 0.0, 0.0, 0.0, 0.0, 0.0, 0.0, 0.0, 0.0, 0.0, 0.0, 0.0, 0.0, 0.0, 0.0, 0.0, 0.0, 0.0, 0.0, 0.0, 0.0, 0.0, 0.0, 0.0, 0.0, 0.0, 0.0, 0.0, 0.0, 0.0, 0.0, 0.0, 0.0, 0.0, 0.0, 0.0, 0.0, 0.0, 0.0, 0.0, 0.0, 0.0, 0.0, 0.0, 0.0, 0.0, 0.0, 0.0, 0.0, 0.0, 0.0, 0.0, 0.0, 0.0, 0.0, 0.0, 0.0, 0.0, 0.0, 0.0, 0.0, 0.0, 0.0, 0.0, 0.0, 0.0, 0.0, 0.0, 0.0, 0.0, 0.0, 0.0, 0.0, 0.0, 0.0, 0.0, 0.0, 0.0, 0.0, 0.0, 0.0, 0.0, 0.0, 0.0, 0.0, 0.0, 0.0, 0.0, 0.0, 0.0, 0.0, 0.0, 0.0, 0.0, 0.0, 0.0, 0.0, 0.0, 0.0, 0.0, 0.0, 0.0, 0.0, 0.0, 0.0, 0.0, 0.0, 0.0, 0.0, 0.0, 0.0, 0.0, 0.0, 0.0, 0.0, 0.0, 0.0, 0.0, 0.0, 0.0, 0.0, 0.0, 0.0, 0.0, 0.0, 0.0, 0.0, 0.0, 0.0, 0.0, 0.0, 0.0, 0.0, 0.0, 0.0, 0.0, 0.0, 0.0, 0.0, 0.0, 0.0, 0.0, 0.0, 0.0, 0.0, 0.0, 0.0, 0.0, 0.0, 0.0, 0.0, 0.0, 0.0, 0.0, 0.0, 0.0, 0.0, 0.0, 0.0, 0.0, 0.0, 0.0, 0.0, 0.0, 0.0, 0.0, 0.0, 0.0, 0.0, 0.0, 0.0, 0.0, 0.0, 0.0, 0.0, 0.0, 0.0, 0.0, 0.0, 0.0, 0.0, 0.0, 0.0, 0.0, 0.0, 0.0, 0.0, 0.0, 0.0, 0.0, 0.0, 0.0, 0.0, 0.0, 0.0, 0.0, 0.0, 0.0, 0.0, 0.0, 0.0, 0.0, 0.0, 0.0, 0.0, 0.0, 0.0, 0.0, 0.0, 0.0, 0.0, 0.0, 0.0, 0.0, 0.0, 0.0, 0.0, 0.0, 0.0, 0.0, 0.0, 0.0, 0.0, 0.0, 0.0, 0.0, 0.0, 0.0, 0.0, 0.0, 0.0, 0.0, 0.0, 0.0, 0.0, 0.0, 0.0, 0.0, 0.0, 0.0, 0.0, 0.0, 0.0, 0.0, 0.0, 0.0, 0.0, 0.0, 0.0, 0.0, 0.0, 0.0, 0.0, 0.0, 0.0, 0.0, 0.0, 0.0, 0.0, 0.0, 0.0, 0.0, 0.0, 0.0, 0.0, 0.0, 0.0, 0.0, 0.0, 0.0, 0.0, 0.0, 0.0, 0.0, 0.0, 0.0, 0.0, 0.0, 0.0, 0.0, 0.0, 0.0, 0.0, 0.0, 0.0, 0.0, 0.0, 0.0, 0.0, 0.0, 0.0, 0.0, 0.0, 0.0, 0.0, 0.0, 0.0, 0.0, 0.0, 0.0, 0.0, 0.0, 0.0, 0.0, 0.0, 0.0, 0.0, 0.0, 0.0, 0.0, 0.0, 0.0, 0.0, 0.0, 0.0, 0.0, 0.0, 0.0, 0.0, 0.0, 0.0, 0.0, 0.0, 0.0, 0.0, 0.0, 0.0, 0.0, 0.0, 0.0, 0.0, 0.0, 0.0, 0.0, 0.0, 0.0, 0.0, 0.0, 0.0, 0.0, 0.0, 0.0, 0.0, 0.0, 0.0, 0.0, 0.0, 0.0, 0.0, 0.0, 0.0, 0.0, 0.0, 0.0, 0.0, 0.0, 0.0, 0.0, 0.0, 0.0, 0.0, 0.0, 0.0, 0.0, 0.0, 0.0, 0.0, 0.0, 0.0, 0.0, 0.0, 0.0, 0.0, 0.0, 0.0, 0.0, 0.0, 0.0, 0.0, 0.0, 0.0, 0.0, 0.0, 0.0, 0.0, 0.0, 0.0, 0.0, 0.0, 0.0, 0.0, 0.0, 0.0, 0.0, 0.0, 0.0, 0.0, 0.0, 0.0, 0.0, 0.0, 0.0, 0.0, 0.0, 0.0, 0.0, 0.0, 0.0, 0.0, 0.0, 0.0, 0.0, 0.0, 0.0, 0.0, 0.0, 0.0, 0.0, 0.0, 0.0, 0.0, 0.0, 0.0, 0.0, 0.0, 0.0, 0.0, 0.0, 0.0, 0.0, 0.0, 0.0, 0.0, 0.0, 0.0, 0.0, 0.0, 0.0, 0.0, 0.0, 0.0, 0.0, 0.0, 0.0, 0.0, 0.0, 0.0, 0.0, 0.0, 0.0, 0.0, 0.0, 0.0, 0.0, 0.0, 0.0, 0.0, 0.0, 0.0, 0.0, 0.0, 0.0, 0.0, 0.0, 0.0, 0.0, 0.0, 0.0, 0.0, 0.0, 0.0, 0.0, 0.0, 0.0, 0.0, 0.0, 0.0, 0.0, 0.0, 0.0, 0.0, 0.0, 0.0, 0.0, 0.0, 0.0, 0.0, 0.0, 0.0, 0.0, 0.0, 0.0, 0.0, 0.0, 0.0, 0.0, 0.0, 0.0, 0.0, 0.0, 0.0, 0.0, 0.0, 0.0, 0.0, 0.0, 0.0, 0.0, 0.0, 0.0, 0.0, 0.0, 0.0, 0.0, 0.0, 0.0, 0.0, 0.0, 0.0, 0.0, 0.0, 0.0, 0.0, 0.0, 0.2999, 4.152e-05, 0.2999, 0.0681, 4.04e-05, 0.0681, 4.005e-05, 4.225e-05, 0.0, 0.0, 0.0, 0.0, 0.0, 0.0, 0.0, 0.0, 0.0, 0.0, 0.0, 0.0, 0.0, 0.0, 0.0, 0.0, 0.0, 0.0, 0.0, 0.0, 0.0, 0.0, 0.0, 0.0, 0.0, 0.0, 0.0, 0.0, 0.0, 0.0, 0.0, 0.0, 0.0, 0.0, 0.0, 0.0, 0.0, 0.0, 0.0, 0.0, 0.0, 0.0, 0.0, 0.0, 0.0, 0.0, 0.0, 0.0, 0.0, 0.0, 0.0, 0.0, 0.0, 0.0, 0.0, 0.0, 0.0, 0.0, 0.0, 0.0, 0.0, 0.0, 0.0, 0.0, 0.0, 0.0, 0.0, 0.0, 0.0, 0.0, 0.0, 0.0, 0.0, 0.0, 0.0, 0.0, 0.0, 0.0, 0.0, 0.0, 0.0, 0.0, 0.0, 0.0, 0.0, 0.0, 0.0, 0.0, 0.0, 0.0, 0.0, 0.0, 0.0, 0.0, 0.0, 0.0, 0.0, 0.0, 0.0, 0.0, 0.0, 0.0, 0.0, 0.0, 0.0, 0.0, 0.0, 0.0, 0.0, 0.0, 0.0, 0.0, 0.0, 0.0, 0.0, 0.0, 0.0, 0.0, 0.0, 0.0, 0.0, 0.0, 0.0, 0.0, 0.0, 0.0, 0.0, 0.0, 0.0, 0.0, 0.0, 0.0, 0.0, 0.0, 0.0, 0.0, 0.0, 0.0, 0.0, 0.0, 0.0, 0.0, 0.0, 0.0, 0.0, 0.0, 0.0, 0.0, 0.0, 0.0, 0.0, 0.0, 0.0, 0.0, 0.0, 0.0, 0.0, 0.0, 0.0, 0.0, 0.0, 0.0, 0.0, 0.0, 0.0, 0.0, 0.0, 0.0, 0.0, 0.0, 0.0, 0.0, 0.0, 0.0, 0.0, 0.0, 0.0, 0.0, 0.0, 0.0, 0.0, 0.0, 0.0, 0.0, 0.0, 0.0, 0.0, 0.0, 0.0, 0.0, 0.0, 0.0, 0.0, 0.0, 0.0, 0.0, 0.0, 0.0, 0.0, 0.0, 0.0, 0.0, 0.0, 0.0, 0.0, 0.0, 0.0, 0.0, 0.0, 0.0, 0.0, 0.0, 0.0, 0.0, 0.0, 0.0, 0.0, 0.0, 0.0, 0.0, 0.0, 0.0, 0.0, 0.0, 0.0, 0.0, 0.0, 0.0, 0.0, 0.0, 0.0, 0.0, 0.0, 0.0, 0.0, 0.0, 0.0, 0.0, 0.0, 0.0, 0.0, 0.0, 0.0, 0.0, 0.0, 0.0, 0.0, 0.0, 0.0, 0.0, 0.0, 0.0, 0.0, 0.0, 0.0, 0.0, 0.0, 0.0, 0.0, 0.0, 0.0, 0.0, 0.0, 0.0, 0.0, 0.0, 0.0, 0.0, 0.0, 0.0, 0.0, 0.0, 0.0, 0.0, 0.0, 0.0, 0.0, 0.0, 0.0, 0.0, 0.0, 0.0, 0.0, 0.0, 0.0, 0.0, 0.0, 0.0, 0.0, 0.0, 0.0, 0.0, 0.0, 0.0, 0.0, 0.0, 0.0, 0.0, 0.0, 0.0, 0.0, 0.0, 0.0, 0.0, 0.0, 0.0, 0.0, 0.0, 0.0, 0.0, 0.0, 0.0, 0.0, 0.0, 0.0, 0.0, 0.0, 0.0, 0.0, 0.0, 0.0, 0.0, 0.0, 0.0, 0.0, 0.0, 0.0, 0.0, 0.0, 0.0, 0.0, 0.0, 0.0, 0.0, 0.0, 0.0, 0.0, 0.0, 0.0, 0.0, 0.0, 0.0, 0.0, 0.0, 0.0, 0.0, 0.0, 0.0, 0.0, 0.0, 0.0, 0.0, 0.0, 0.0, 0.0, 0.0, 0.0, 0.0, 0.0, 0.0, 0.0, 0.0, 0.0, 0.0, 0.0, 0.0, 0.0, 0.0, 0.0, 0.0, 0.0, 0.0, 0.0, 0.0, 0.0, 0.0, 0.0, 0.0, 0.0, 0.0, 0.0, 0.0, 0.0, 0.0, 0.0, 0.0, 0.0, 0.0, 0.0, 0.0, 0.0, 0.0, 0.0, 0.0, 0.0, 0.0, 0.0, 0.0, 0.0, 0.0, 0.0, 0.0, 0.0, 0.0, 0.0, 0.0, 0.0, 0.0, 0.0, 0.0, 0.0, 0.0, 0.0, 0.0, 0.0, 0.0, 0.0, 0.0, 0.0, 0.0, 0.0, 0.0, 0.0, 0.0, 0.0, 0.0, 0.0, 0.0, 0.0, 0.0, 0.0, 0.0, 0.0, 0.0, 0.0, 0.0, 0.0, 0.0, 0.0, 0.0, 0.0, 0.0, 0.0, 0.0, 0.0, 0.0, 0.0, 0.0, 0.0, 0.0, 0.0, 0.0, 0.0, 0.0, 0.0, 0.0, 0.0, 0.0, 0.0, 0.0, 0.0, 0.0, 0.0, 0.0, 0.0, 0.0, 0.0, 0.0, 0.0, 0.0, 0.0, 0.0, 0.0, 0.0, 0.0, 0.0, 0.0, 0.0, 0.0, 0.0, 0.0, 0.0, 0.0, 0.0, 0.0, 0.0, 0.0, 0.0, 0.0, 0.0, 0.0, 0.0, 0.0, 0.0, 0.0, 0.0, 0.0, 0.0, 0.0, 0.0, 0.0, 0.0, 0.0, 0.0, 0.0, 0.0, 0.0, 0.0, 0.0, 0.0, 0.0, 0.0, 0.0, 0.0, 0.0, 0.0, 0.0, 0.0, 0.0, 0.0, 0.0, 0.0, 0.0, 0.0, 0.0, 0.0, 0.0, 0.0, 0.0, 0.0, 0.0, 0.0, 0.0, 0.0, 0.0, 0.0, 0.0, 0.0, 0.0, 0.0, 0.0, 0.0, 0.0, 0.0, 0.0, 0.0, 0.0, 0.0, 0.0, 0.0, 0.0, 0.0, 0.0, 0.0, 0.0, 0.0, 0.0, 0.0, 0.0, 0.0, 0.0, 0.0, 0.0, 0.0, 0.0, 0.0, 0.0, 0.0, 0.0, 0.0, 0.0, 0.0, 0.0, 0.0, 0.0, 0.0, 0.0, 0.0, 0.0, 0.0, 0.0, 0.0, 0.0, 0.0, 0.0, 0.0, 0.0, 0.0, 0.0, 0.0, 0.0, 0.0, 0.0, 0.0, 0.0, 0.0, 0.0, 0.0, 0.0, 0.0, 0.0, 0.0, 0.0, 0.0, 0.0, 0.0, 0.0, 0.0, 0.0, 0.0, 0.0, 0.0, 0.0, 0.0, 0.0, 0.0, 0.0, 0.0, 0.0, 0.0, 0.0, 0.0, 0.0, 0.0, 0.0, 0.0, 0.0, 0.0, 0.0, 0.0, 0.0, 0.0, 0.0, 0.0, 0.0, 0.0, 0.0, 0.0, 0.0, 0.0, 0.0, 0.0, 0.0, 0.0, 0.0, 0.0, 0.0, 0.0, 0.0, 0.0, 0.0, 0.0, 0.0, 0.0, 0.0, 0.0, 0.0, 0.0, 0.0, 0.0, 0.0, 0.0, 0.0, 0.0, 0.0, 0.0, 0.0, 0.0, 0.0, 0.0, 0.0, 0.0, 0.0, 0.0, 0.0, 0.0, 0.0, 0.0, 0.0, 0.0, 0.0, 0.0, 0.0, 0.0, 0.0, 0.0, 0.0, 0.0, 0.0, 0.0, 0.0, 0.0, 0.0, 0.0, 0.0, 0.0, 0.0, 0.0, 0.0, 0.0, 0.0, 0.0, 0.0, 0.0, 0.0, 0.0, 0.0, 0.0, 0.0, 0.0, 0.0, 0.0, 0.0, 0.0, 0.0, 0.0, 0.0, 0.0, 0.0, 0.0, 0.0, 0.0, 0.0, 0.0, 0.0, 0.0, 0.0, 0.0, 0.0, 0.0, 0.0, 0.0, 0.0, 0.0, 0.0, 0.0, 0.0, 0.0, 0.0, 0.0, 0.0, 0.0, 0.0, 0.0, 0.0, 0.0, 0.0, 0.0, 0.0, 0.0, 0.0, 0.0, 0.0, 0.0, 0.0, 0.0, 0.0, 0.0, 0.0, 0.0, 0.0, 0.0, 0.0, 0.0, 0.0, 0.0, 0.0, 0.0, 0.0, 0.0, 0.0, 0.0, 0.0, 0.0, 0.0, 0.0, 0.7995, 0.0681, 0.8995, 0.0681, 0.8995, 0.0681, 0.7995, 0.0681, 0.0, 0.0, 0.0, 0.0, 0.0, 0.0, 0.0, 0.0, 0.0, 0.0, 0.0, 0.0, 0.0, 0.0, 0.0, 0.0, 0.0, 0.0, 0.0, 0.0, 0.0, 0.0, 0.0, 0.0, 0.0, 0.0, 0.0, 0.0, 0.0, 0.0, 0.0, 0.0, 0.0, 0.0, 0.0, 0.0, 0.0, 0.0, 0.0, 0.0, 0.0, 0.0, 0.0, 0.0, 0.0, 0.0, 0.0, 0.0, 0.0, 0.0, 0.0, 0.0, 0.0, 0.0, 0.0, 0.0, 0.0, 0.0, 0.0, 0.0, 0.0, 0.0, 0.0, 0.0, 0.0, 0.0, 0.0, 0.0, 0.0, 0.0, 0.0, 0.0, 0.0, 0.0, 0.0, 0.0, 0.0, 0.0, 0.0, 0.0, 0.0, 0.0, 0.0, 0.0, 0.0, 0.0, 0.0, 0.0, 0.0, 0.0, 0.0, 0.0, 0.0, 0.0, 0.0, 0.0, 0.0, 0.0, 0.0, 0.0, 0.0, 0.0, 0.0, 0.0, 0.0, 0.0, 0.0, 0.0, 0.0, 0.0, 0.0, 0.0, 0.0, 0.0, 0.0, 0.0, 0.0, 0.0, 0.0, 0.0, 0.0, 0.0, 0.0, 0.0, 0.0, 0.0, 0.0, 0.0, 0.0, 0.0, 0.0, 0.0, 0.0, 0.0, 0.0, 0.0, 0.2999, 0.0681, 0.2999, 0.1075, 4.058e-05, 0.1075, 4.04e-05, 0.0681, 0.0, 0.0, 0.0, 0.0, 0.0, 0.0, 0.0, 0.0, 0.0, 0.0, 0.0, 0.0, 0.0, 0.0, 0.0, 0.0, 0.0, 0.0, 0.0, 0.0, 0.0, 0.0, 0.0, 0.0, 0.0, 0.0, 0.0, 0.0, 0.0, 0.0, 0.0, 0.0, 0.0, 0.0, 0.0, 0.0, 0.0, 0.0, 0.0, 0.0, 0.0, 0.0, 0.0, 0.0, 0.0, 0.0, 0.0, 0.0, 0.0, 0.0, 0.0, 0.0, 0.0, 0.0, 0.0, 0.0, 0.0, 0.0, 0.0, 0.0, 0.0, 0.0, 0.0, 0.0, 0.0, 0.0, 0.0, 0.0, 0.0, 0.0, 0.0, 0.0, 0.0, 0.0, 0.0, 0.0, 0.0, 0.0, 0.0, 0.0, 0.0, 0.0, 0.0, 0.0, 0.0, 0.0, 0.0, 0.0, 0.0, 0.0, 0.0, 0.0, 0.0, 0.0, 0.0, 0.0, 0.0, 0.0, 0.0, 0.0, 0.0, 0.0, 0.0, 0.0, 0.0, 0.0, 0.0, 0.0, 0.0, 0.0, 0.0, 0.0, 0.0, 0.0, 0.0, 0.0, 0.0, 0.0, 0.0, 0.0, 0.0, 0.0, 0.0, 0.0, 0.0, 0.0, 0.0, 0.0, 0.0, 0.0, 0.0, 0.0, 0.0, 0.0, 0.0, 0.0, 0.0, 0.0, 0.0, 0.0, 0.0, 0.0, 0.0, 0.0, 0.0, 0.0, 0.0, 0.0, 0.0, 0.0, 0.0, 0.0, 0.0, 0.0, 0.0, 0.0, 0.0, 0.0, 0.0, 0.0, 0.0, 0.0, 0.0, 0.0, 0.0, 0.0, 0.0, 0.0, 0.0, 0.0, 0.0, 0.0, 0.0, 0.0, 0.0, 0.0, 0.0, 0.0, 0.0, 0.0, 0.0, 0.0, 0.0, 0.0, 0.0, 0.0, 0.0, 0.0, 0.0, 0.0, 0.0, 0.0, 0.0, 0.0, 0.0, 0.0, 0.0, 0.0, 0.0, 0.0, 0.0, 0.0, 0.0, 0.0, 0.0, 0.0, 0.0, 0.0, 0.0, 0.0, 0.0, 0.0, 0.0, 0.0, 0.0, 0.0, 0.0, 0.0, 0.0, 0.0, 0.0, 0.0, 0.0, 0.0, 0.0, 0.0, 0.0, 0.0, 0.0, 0.0, 0.0, 0.0, 0.0, 0.0, 0.0, 0.0, 0.0, 0.0, 0.0, 0.0, 0.0, 0.0, 0.0, 0.0, 0.0, 0.0, 0.0, 0.0, 0.0, 0.0, 0.0, 0.0, 0.0, 0.0, 0.0, 0.0, 0.0, 0.0, 0.0, 0.0, 0.0, 0.0, 0.0, 0.0, 0.0, 0.0, 0.0, 0.0, 0.0, 0.0, 0.0, 0.0, 0.0, 0.0, 0.0, 0.0, 0.0, 0.0, 0.0, 0.0, 0.0, 0.0, 0.0, 0.0, 0.0, 0.0, 0.0, 0.0, 0.0, 0.0, 0.0, 0.0, 0.0, 0.0, 0.0, 0.0, 0.0, 0.0, 0.0, 0.0, 0.0, 0.0, 0.0, 0.0, 0.0, 0.0, 0.0, 0.0, 0.0, 0.0, 0.0, 0.0, 0.0, 0.0, 0.0, 0.0, 0.0, 0.0, 0.0, 0.0, 0.0, 0.0, 0.0, 0.0, 0.0, 0.0, 0.0, 0.0, 0.0, 0.0, 0.0, 0.0, 0.0, 0.0, 0.0, 0.0, 0.0, 0.0, 0.0, 0.0, 0.0, 0.0, 0.0, 0.0, 0.0, 0.0, 0.0, 0.0, 0.0, 0.0, 0.0, 0.0, 0.0, 0.0, 0.0, 0.0, 0.0, 0.0, 0.0, 0.0, 0.0, 0.0, 0.0, 0.0, 0.0, 0.0, 0.0, 0.0, 0.0, 0.0, 0.0, 0.0, 0.0, 0.0, 0.0, 0.0, 0.0, 0.0, 0.0, 0.0, 0.0, 0.0, 0.0, 0.0, 0.0, 0.0, 0.0, 0.0, 0.0, 0.0, 0.0, 0.0, 0.0, 0.0, 0.0, 0.0, 0.0, 0.0, 0.0, 0.0, 0.7995, 0.0681, 0.8995, 0.0681, 0.8995, 0.0681, 0.7995, 0.0681, 0.0, 0.0, 0.0, 0.0, 0.0, 0.0, 0.0, 0.0, 4.04e-05, 0.0681, 0.2999, 0.0681, 0.2999, 0.0681, 4.04e-05, 0.0681, 0.2999, 0.0681, 0.5997, 0.0681, 0.5997, 0.0681, 0.2999, 0.0681, 0.0, 0.0, 0.0, 0.0, 0.0, 0.0, 0.0, 0.0, 0.0, 0.0, 0.0, 0.0, 0.0, 0.0, 0.0, 0.0, 0.6996, 0.0681, 0.6996, 0.1075, 0.5997, 0.1075, 0.5997, 0.0681, 0.5997, 0.0681, 0.5997, 0.1075, 0.2999, 0.1075, 0.2999, 0.0681, 0.0, 0.0, 0.0, 0.0, 0.0, 0.0, 0.0, 0.0, 0.0, 0.0, 0.0, 0.0, 0.0, 0.0, 0.0, 0.0, 4.04e-05, 0.0681, 0.2999, 0.0681, 0.2999, 0.0681, 4.04e-05, 0.0681, 0.2999, 0.0681, 0.2999, 0.0681, 0.2999, 0.0681, 0.2999, 0.0681, 0.0, 0.0, 0.0, 0.0, 0.0, 0.0, 0.0, 0.0, 0.0, 0.0, 0.0, 0.0, 0.0, 0.0, 0.0, 0.0, 0.6996, 4.054e-05, 0.6996, 0.0681, 0.5997, 0.0681, 0.5997, 4.078e-05, 0.5997, 4.078e-05, 0.5997, 0.0681, 0.2999, 0.0681, 0.2999, 4.152e-05, 0.0, 0.0, 0.0, 0.0, 0.0, 0.0, 0.0, 0.0, 0.0, 0.0, 0.0, 0.0, 0.0, 0.0, 0.0, 0.0, 0.2999, 0.0681, 0.5997, 0.0681, 0.5997, 0.0681, 0.2999, 0.0681, 0.5997, 0.0681, 0.2999, 0.0681, 0.2999, 0.0681, 0.5997, 0.0681, 0.2999, 0.0681, 0.5997, 0.0681, 0.5997, 0.0681, 0.2999, 0.0681, 0.5997, 0.0681, 0.5997, 0.0681, 0.5997, 0.0681, 0.5997, 0.0681, 0.0, 0.0, 0.0, 0.0, 0.0, 0.0, 0.0, 0.0, 0.0, 0.0, 0.0, 0.0, 0.0, 0.0, 0.0, 0.0, 0.8995, 4.005e-05, 0.8995, 0.0681, 0.7995, 0.0681, 0.7995, 4.029e-05, 0.7995, 4.029e-05, 0.7995, 0.0681, 0.6996, 0.0681, 0.6996, 4.054e-05, 0.0, 0.0, 0.0, 0.0, 0.0, 0.0, 0.0, 0.0, 0.0, 0.0, 0.0, 0.0, 0.0, 0.0, 0.0, 0.0, 0.0, 0.0, 0.0, 0.0, 0.0, 0.0, 0.0, 0.0, 0.0, 0.0, 0.0, 0.0, 0.0, 0.0, 0.0, 0.0, 0.8995, 0.0681, 0.8995, 0.1075, 0.7995, 0.1075, 0.7995, 0.0681, 0.7995, 0.0681, 0.7995, 0.1075, 0.6996, 0.1075, 0.6996, 0.0681, 0.0, 0.0, 0.0, 0.0, 0.0, 0.0, 0.0, 0.0, 0.0, 0.0, 0.0, 0.0, 0.0, 0.0, 0.0, 0.0, 0.5997, 0.0681, 0.6996, 0.0681, 0.6996, 0.0681, 0.5997, 0.0681, 0.6996, 0.0681, 0.7995, 0.0681, 0.7995, 0.0681, 0.6996, 0.0681, 0.5997, 0.0681, 0.6996, 0.0681, 0.6996, 0.0681, 0.5997, 0.0681, 0.6996, 0.0681, 0.6996, 0.0681, 0.6996, 0.0681, 0.6996, 0.0681, 0.6996, 0.0681, 0.7995, 0.0681, 0.7995, 0.0681, 0.6996, 0.0681, 0.7995, 0.0681, 0.6996, 0.0681, 0.6996, 0.0681, 0.7995, 0.0681, 0.6996, 0.0681, 0.7995, 0.0681, 0.7995, 0.0681, 0.6996, 0.0681, 0.7995, 0.0681, 0.7995, 0.0681, 0.7995, 0.0681, 0.7995, 0.0681])
me_cube_003.materials.append(mat_walls)
me_cube_003.use_remesh_preserve_volume = False
me_cube_003.use_remesh_preserve_attributes = False
me_cube_003.use_mirror_vertex_groups = False
me_cube_003.update()
me_cube_002 = bpy.data.meshes.new('Cube.002')
me_cube_002.from_pydata([(-1.0, -1.0, -1.0), (-1.0, -1.0, 1.0), (-1.0, 1.0, -1.0), (-1.0, 1.0, 1.0), (1.0, -1.0, -1.0), (1.0, -1.0, 1.0), (1.0, 1.0, -1.0), (1.0, 1.0, 1.0)], [], [(1, 3, 2, 0), (3, 7, 6, 2), (7, 5, 4, 6), (5, 1, 0, 4), (0, 2, 6, 4), (5, 7, 3, 1)])
me_cube_002.materials.append(mat_chillroom)
me_cube_002.use_remesh_preserve_volume = False
me_cube_002.use_remesh_preserve_attributes = False
me_cube_002.use_mirror_vertex_groups = False
me_cube_002.update()
me_cube_009 = bpy.data.meshes.new('Cube.009')
me_cube_009.from_pydata([(-1.0, -1.0, -1.0), (-1.0, -1.0, 1.0), (-1.0, 1.0, -1.0), (-1.0, 1.0, 1.0), (1.0, -1.0, -1.0), (1.0, -1.0, 1.0), (1.0, 1.0, -1.0), (1.0, 1.0, 1.0)], [], [(1, 3, 2, 0), (3, 7, 6, 2), (7, 5, 4, 6), (5, 1, 0, 4), (0, 2, 6, 4), (5, 7, 3, 1)])
me_cube_009.use_remesh_preserve_volume = False
me_cube_009.use_remesh_preserve_attributes = False
me_cube_009.use_mirror_vertex_groups = False
me_cube_009.update()

# ---- curves / text
txt_text_003 = bpy.data.curves.new('Text.003', 'FONT')
txt_text_003.dimensions = '2D'
txt_text_003.body = 'A4-002'
txt_text_003.materials.append(mat_subtext)
txt_text_003.use_path_clamp = True
txt_text_003.bevel_resolution = 0
txt_text_002 = bpy.data.curves.new('Text.002', 'FONT')
txt_text_002.dimensions = '2D'
txt_text_002.body = 'A4-001'
txt_text_002.materials.append(mat_subtext)
txt_text_002.use_path_clamp = True
txt_text_002.bevel_resolution = 0
txt_text_001 = bpy.data.curves.new('Text.001', 'FONT')
txt_text_001.dimensions = '2D'
txt_text_001.body = 'Closed'
txt_text_001.materials.append(mat_subtext)
txt_text_001.use_path_clamp = True
txt_text_001.bevel_resolution = 0
txt_text = bpy.data.curves.new('Text', 'FONT')
txt_text.dimensions = '2D'
txt_text.body = 'Closed'
txt_text.materials.append(mat_subtext)
txt_text.use_path_clamp = True
txt_text.bevel_resolution = 0

# ---- objects
ob_text_001 = bpy.data.objects.new('Text.001', txt_text_003)
ob_text = bpy.data.objects.new('Text', txt_text_002)
ob_text_004 = bpy.data.objects.new('Text.004', txt_text_001)
ob_text_002 = bpy.data.objects.new('Text.002', txt_text)
ob_cube_014 = bpy.data.objects.new('Cube.014', me_cube_015)
ob_plane_002 = bpy.data.objects.new('Plane.002', me_plane_002)
ob_cube_013 = bpy.data.objects.new('Cube.013', me_cube_014)
ob_cube_012 = bpy.data.objects.new('Cube.012', me_cube_013)
ob_plane_001 = bpy.data.objects.new('Plane.001', me_plane_001)
ob_cube_006 = bpy.data.objects.new('Cube.006', me_cube_007)
ob_cube_005 = bpy.data.objects.new('Cube.005', me_cube_006)
ob_empty = bpy.data.objects.new('Empty', None)
ob_cube_015 = bpy.data.objects.new('Cube.015', me_cube_016)
ob_cube_011 = bpy.data.objects.new('Cube.011', me_cube_012)
ob_plane = bpy.data.objects.new('Plane', me_plane)
ob_cube_010 = bpy.data.objects.new('Cube.010', me_cube_011)
ob_cube_009 = bpy.data.objects.new('Cube.009', me_cube_010)
ob_cube_007 = bpy.data.objects.new('Cube.007', me_cube_008)
ob_cube_004 = bpy.data.objects.new('Cube.004', me_cube_005)
ob_cube_003 = bpy.data.objects.new('Cube.003', me_cube_004)
ob_cube_002 = bpy.data.objects.new('Cube.002', me_cube_003)
ob_cube_001 = bpy.data.objects.new('Cube.001', me_cube_002)
ob_cube_008 = bpy.data.objects.new('Cube.008', me_cube_009)

# ---- transforms, parenting, visibility, modifiers, constraints
ob_text_001.location = (2.052, -0.01391, 0.432)
ob_text_001.scale = (0.4252, 0.4252, 0.4252)
ob_text_001.lineart.crease_threshold = 0.0
ob_text.location = (-1.923, -0.01391, 0.432)
ob_text.scale = (0.4252, 0.4252, 0.4252)
ob_text.lineart.crease_threshold = 0.0
ob_text_004.location = (-3.074, 0.6503, 0.414)
ob_text_004.scale = (0.728, 0.728, 0.728)
ob_text_004.lineart.crease_threshold = 0.0
ob_text_002.location = (0.9672, 0.6503, 0.414)
ob_text_002.scale = (0.728, 0.728, 0.728)
ob_text_002.lineart.crease_threshold = 0.0
ob_cube_014.location = (-2.007, 0.8737, 0.1948)
ob_cube_014.scale = (1.562, 1.153, 0.2008)
ob_cube_014.lineart.crease_threshold = 0.0
ob_plane_002.location = (-0.2371, 0.06685, 0.2862)
ob_plane_002.rotation_euler = (1.571, -0.0, 0.0)
ob_plane_002.scale = (0.1623, 0.2967, 0.2484)
ob_plane_002.lineart.crease_threshold = 0.0
ob_cube_013.location = (-0.2374, 0.656, 0.2984)
ob_cube_013.rotation_euler = (0.0, -0.0, 3.142)
ob_cube_013.scale = (0.1616, 0.02041, 0.01054)
ob_cube_013.lineart.crease_threshold = 0.0
_m = ob_cube_013.modifiers.new('Array', 'ARRAY')
_m.count = 15
_m.constant_offset_displace = (0.0, 0.0, 0.0)
_m.relative_offset_displace = (0.0, 1.0, 1.0)
ob_cube_012.location = (0.1999, 0.08425, -0.08059)
ob_cube_012.scale = (0.2416, 0.02041, 0.01347)
ob_cube_012.lineart.crease_threshold = 0.0
_m = ob_cube_012.modifiers.new('Array', 'ARRAY')
_m.count = 15
_m.constant_offset_displace = (0.0, 0.0, 0.0)
_m.relative_offset_displace = (0.0, 1.0, 1.0)
ob_plane_001.location = (0.0, 1.185, 0.317)
ob_plane_001.scale = (0.4085, 0.5228, 2.699)
ob_plane_001.lineart.crease_threshold = 0.0
ob_cube_006.location = (-0.04065, 0.3302, 0.2352)
ob_cube_006.scale = (0.0355, 0.3246, 0.35)
ob_cube_006.lineart.crease_threshold = 0.0
ob_cube_005.location = (4.329, -1.547, 0.0)
ob_cube_005.scale = (0.05174, 0.2795, 0.01859)
ob_cube_005.lineart.crease_threshold = 0.0
ob_empty.location = (0.0, 0.0, 0.0)
ob_empty.empty_image_offset = (0.0, 0.0)
ob_empty.lineart.crease_threshold = 0.0
ob_cube_015.location = (0.0, 0.05508, -0.06635)
ob_cube_015.scale = (4.391, 2.245, 0.0596)
ob_cube_015.lineart.crease_threshold = 0.0
_m = ob_cube_015.modifiers.new('Mirror', 'MIRROR')
_m.mirror_object = ob_empty
ob_cube_011.location = (0.1965, 2.108, 0.006121)
ob_cube_011.rotation_euler = (0.0, -0.0, 3.142)
ob_cube_011.scale = (0.2116, 0.02134, 0.0162)
ob_cube_011.lineart.crease_threshold = 0.0
_m = ob_cube_011.modifiers.new('Array', 'ARRAY')
_m.count = 10
_m.constant_offset_displace = (0.0, 0.0, 0.0)
_m.relative_offset_displace = (0.0, 1.0, 1.0)
_m = ob_cube_011.modifiers.new('Mirror', 'MIRROR')
_m.mirror_object = ob_empty
ob_plane.location = (0.0, -0.2137, 0.01403)
ob_plane.scale = (-4.27, 0.6943, -1.0)
ob_plane.lineart.crease_threshold = 0.0
_m = ob_plane.modifiers.new('Mirror', 'MIRROR')
_m.mirror_object = ob_empty
ob_cube_010.location = (-4.125, 0.5535, -0.4496)
ob_cube_010.scale = (0.1461, 0.04007, 0.02398)
ob_cube_010.lineart.crease_threshold = 0.0
_m = ob_cube_010.modifiers.new('Array', 'ARRAY')
_m.count = 10
_m.constant_offset_displace = (0.0, 0.0, 0.0)
_m.relative_offset_displace = (0.0, 1.0, 1.0)
_m = ob_cube_010.modifiers.new('Mirror', 'MIRROR')
_m.mirror_object = ob_empty
ob_cube_009.location = (-4.125, 0.5535, -0.0004053)
ob_cube_009.scale = (0.1461, 0.04007, 0.02398)
ob_cube_009.lineart.crease_threshold = 0.0
_m = ob_cube_009.modifiers.new('Array', 'ARRAY')
_m.count = 10
_m.constant_offset_displace = (0.0, 0.0, 0.0)
_m.relative_offset_displace = (0.0, 1.0, 1.0)
_m = ob_cube_009.modifiers.new('Mirror', 'MIRROR')
_m.mirror_object = ob_empty
ob_cube_007.location = (-3.941, 0.8629, 0.03255)
ob_cube_007.scale = (0.04421, 0.4348, 0.4486)
ob_cube_007.lineart.crease_threshold = 0.0
_m = ob_cube_007.modifiers.new('Mirror', 'MIRROR')
_m.mirror_object = ob_empty
ob_cube_004.location = (-4.324, -2.119, 0.1095)
ob_cube_004.scale = (0.05783, 0.05783, 0.0929)
ob_cube_004.lineart.crease_threshold = 0.0
_m = ob_cube_004.modifiers.new('Mirror', 'MIRROR')
_m.mirror_object = ob_empty
ob_cube_003.location = (-3.812, -1.11, 0.1341)
ob_cube_003.scale = (0.05624, 0.1522, 0.1533)
ob_cube_003.lineart.crease_threshold = 0.0
_m = ob_cube_003.modifiers.new('Mirror', 'MIRROR')
_m.mirror_object = ob_empty
ob_cube_002.location = (-4.325, 2.23, 0.0)
ob_cube_002.scale = (0.05474, 0.05474, 0.05474)
ob_cube_002.lineart.crease_threshold = 0.0
_m = ob_cube_002.modifiers.new('Mirror', 'MIRROR')
_m.mirror_object = ob_empty
ob_cube_001.location = (1.989, 0.8737, 0.1501)
ob_cube_001.scale = (1.532, 1.13, 0.2138)
ob_cube_001.lineart.crease_threshold = 0.0
ob_cube_008.location = (0.0, 0.0, 0.0)
ob_cube_008.scale = (1.0, 0.1077, 0.1077)
ob_cube_008.lineart.crease_threshold = 0.0
_m = ob_cube_008.modifiers.new('Array', 'ARRAY')
_m.count = 10
_m.constant_offset_displace = (0.0, 0.0, 0.0)
_m.relative_offset_displace = (0.0, 1.0, 1.0)

# ---- collection membership
col_collection_1.objects.link(ob_text_001)
col_collection_1.objects.link(ob_text)
col_collection_1.objects.link(ob_text_004)
col_collection_1.objects.link(ob_text_002)
col_collection_1.objects.link(ob_cube_014)
col_collection_1.objects.link(ob_plane_002)
col_collection_1.objects.link(ob_cube_013)
col_collection_1.objects.link(ob_cube_012)
col_collection_1.objects.link(ob_plane_001)
col_collection_1.objects.link(ob_cube_006)
col_collection_1.objects.link(ob_cube_005)
col_collection_1.objects.link(ob_empty)
col_collection_1.objects.link(ob_cube_015)
col_collection_1.objects.link(ob_cube_011)
col_collection_1.objects.link(ob_plane)
col_collection_1.objects.link(ob_cube_010)
col_collection_1.objects.link(ob_cube_009)
col_collection_1.objects.link(ob_cube_007)
col_collection_1.objects.link(ob_cube_004)
col_collection_1.objects.link(ob_cube_003)
col_collection_1.objects.link(ob_cube_002)
col_collection_1.objects.link(ob_cube_001)
col_collection_2.objects.link(ob_cube_008)

# ---- scene / render settings (as saved in the file)
scene.frame_start = 1; scene.frame_end = 250; scene.frame_set(1)
scene.render.engine = 'BLENDER_EEVEE_NEXT'
scene.render.resolution_percentage = 50
scene.render.dither_intensity = 0.0
scene.cycles.use_denoising = False
scene.cycles.samples = 128
scene.cycles.sampling_pattern = 'TABULATED_SOBOL'
scene.cycles.light_sampling_threshold = 0.0
scene.cycles.use_adaptive_sampling = False
scene.cycles.use_light_tree = False
scene.cycles.blur_glossy = 0.0
scene.cycles.sample_clamp_indirect = 0.0
scene.view_settings.view_transform = 'Standard'
bpy.context.view_layer.update()

# ---- added for rendering (the .blend has no active camera and no usable light): camera, sun
cam_auto = bpy.data.cameras.new('AutoCamera')
cam_auto.lens = 50.0
cam_auto.sensor_width = 36.0
cam_auto.clip_end = 1000.0
ob_auto_camera = bpy.data.objects.new('AutoCamera', cam_auto)
scene.collection.objects.link(ob_auto_camera)
ob_auto_camera.location = (9.31148, -11.1187, 7.44918)
ob_auto_camera.rotation_euler = (1.09748, -7.21219e-08, 0.694738)
scene.camera = ob_auto_camera
light_auto_sun = bpy.data.lights.new('AutoSun', 'SUN')
light_auto_sun.energy = 3.0
light_auto_sun.angle = 0.0523599
ob_auto_sun = bpy.data.objects.new('AutoSun', light_auto_sun)
scene.collection.objects.link(ob_auto_sun)
ob_auto_sun.rotation_euler = (0.872665, 0.174533, 0.523599)
bpy.context.view_layer.update()

